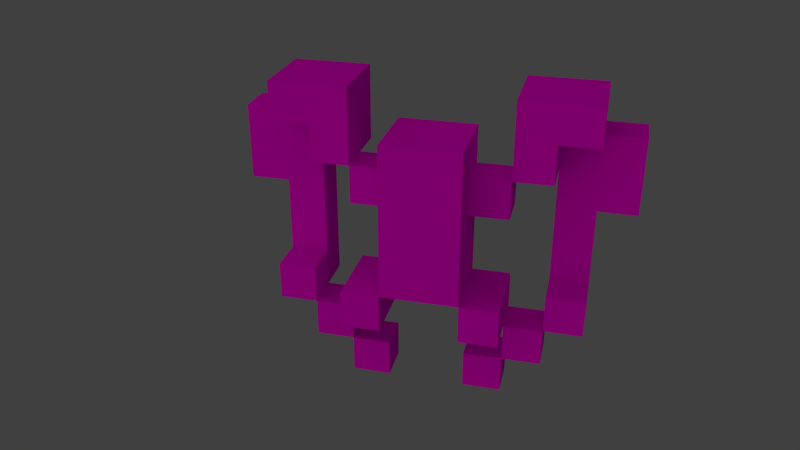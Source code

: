 # Source: Standardgegner03.blend  (saved by Blender 2.78.0; exported with 4.5.12 LTS)
import bpy
from mathutils import Matrix  # noqa: F401  (used for matrix-valued properties, if any)

bpy.ops.wm.read_factory_settings(use_empty=True)
scene = bpy.context.scene
scene.name = 'Scene'

# ---- collections
col_collection_1 = bpy.data.collections.new('Collection 1'); scene.collection.children.link(col_collection_1)

# ---- images (referenced by path relative to the original .blend; pixels are not part of the script)
import os
ASSET_DIR = os.environ.get("B2B_ASSET_DIR", "")  # directory of the original .blend (textures are referenced by path, not embedded)
HERE = os.path.dirname(os.path.abspath(__file__))  # packed textures are extracted next to this script under _unpacked/

def load_image(name, relpath, width, height, colorspace="sRGB"):
    """Load a texture the original file referenced (path relative to the .blend, or extracted next to this script)."""
    p = next((c for c in (os.path.join(HERE, relpath), os.path.join(ASSET_DIR, relpath)) if relpath and os.path.exists(c)), "")
    if p:
        img = bpy.data.images.load(p, check_existing=True)
        img.name = name
    else:  # same state as the original file: an image datablock whose file is absent (Cycles renders it pink)
        img = bpy.data.images.new(name, width, height)
        img.source = "FILE"
        img.filepath = "//" + (relpath or name)
    img.colorspace_settings.name = colorspace
    return img
img_normals = load_image('Normals', 'TexturesCom_MetalBare0115_1_S_NRM.png', 1024, 1024, 'sRGB')
img_texturescom_metalbare0115_1_s_color_png = load_image('TexturesCom_MetalBare0115_1_S_COLOR.png', 'TexturesCom_MetalBare0115_1_S_COLOR.png', 1024, 1024, 'sRGB')
img_specular = load_image('Specular', 'TexturesCom_MetalBare0115_1_S_BAKE_3.png', 1024, 1024, 'sRGB')

# ---- materials (node trees are filled in below, after node groups)
mat_cycles_material = bpy.data.materials.new('Cycles_Material')
mat_cycles_material.alpha_threshold = 0.0
mat_cycles_material.roughness = 0.5

# ---- material node trees
mat_cycles_material.use_nodes = True; mat_cycles_material.node_tree.nodes.clear()
_N = mat_cycles_material.node_tree.nodes; _L = mat_cycles_material.node_tree.links
n0 = _N.new('ShaderNodeTexImage'); n0.name = 'Image Texture.001'; n0.location = (-330, 127)
n0.width = 140
n0.image = img_normals
n1 = _N.new('ShaderNodeTexImage'); n1.name = 'Image Texture'; n1.location = (-321, 387)
n1.width = 140
n1.image = img_texturescom_metalbare0115_1_s_color_png
n2 = _N.new('ShaderNodeTexImage'); n2.name = 'Image Texture.002'; n2.location = (-314, 648)
n2.width = 140
n2.image = img_specular
n3 = _N.new('ShaderNodeBsdfDiffuse'); n3.name = 'Diffuse BSDF'; n3.location = (-46, 354)
n3.inputs[1].default_value = 0.15
n4 = _N.new('ShaderNodeMix'); n4.name = 'Mix'; n4.location = (-42, 621)
n4.data_type = 'RGBA'
n4.inputs[0].default_value = 0.05
n4.inputs[7].default_value = (0.0, 0.0, 0.0, 1.0)
n5 = _N.new('ShaderNodeNormalMap'); n5.name = 'Normal Map'; n5.location = (-54, 50)
n6 = _N.new('ShaderNodeMixShader'); n6.name = 'Mix Shader'; n6.location = (232, 375)
n7 = _N.new('ShaderNodeOutputMaterial'); n7.name = 'Material Output'; n7.location = (504, 358)
n8 = _N.new('ShaderNodeBsdfAnisotropic'); n8.name = 'Glossy BSDF'; n8.location = (-57, 210)
n8.distribution = 'GGX'
n8.inputs[0].default_value = (1.0, 0.01885, 0.04457, 1.0)
n8.inputs[1].default_value = 0.0
n9 = _N.new('ShaderNodeDisplacement'); n9.name = 'Displacement'; n9.location = (0, 0)
n9.inputs[1].default_value = 0.0
n9.inputs[2].default_value = 0.1
_L.new(n1.outputs[0], n3.inputs[0])
_L.new(n0.outputs[0], n5.inputs[1])
_L.new(n2.outputs[0], n4.inputs[6])
_L.new(n6.outputs[0], n7.inputs[0])
_L.new(n3.outputs[0], n6.inputs[1])
_L.new(n4.outputs[2], n6.inputs[0])
_L.new(n5.outputs[0], n9.inputs[0])
_L.new(n9.outputs[0], n7.inputs[2])
n7.is_active_output = True

# ---- world
world_world = bpy.data.worlds.new('World'); scene.world = world_world
world_world.color = (0.05088, 0.05088, 0.05088)
world_world.use_sun_shadow = False
world_world.sun_shadow_jitter_overblur = 0.0
world_world.cycles.sampling_method = 'MANUAL'

# ---- cameras
cam_camera = bpy.data.cameras.new('Camera')
cam_camera.clip_end = 100.0
cam_camera.lens = 35.0
cam_camera.sensor_width = 32.0
cam_camera.sensor_height = 18.0
cam_camera.ortho_scale = 7.314
cam_camera.dof.focus_distance = 0.0

# ---- lights
light_lamp = bpy.data.lights.new('Lamp', 'SUN')
light_lamp.color = (0.9484, 1.0, 0.5986)
light_lamp.transmission_factor = 0.0
light_lamp.cutoff_distance = 30.0
light_lamp.angle = 2.747
light_lamp.energy = 1.0
light_lamp.shadow_buffer_clip_start = 1.001
light_lamp.shadow_soft_size = 5.0
light_lamp.shadow_cascade_max_distance = 1000.0

# ---- meshes
me_plane = bpy.data.meshes.new('Plane')
me_plane.from_pydata([(0.05714, -0.3714, -0.6286), (-0.1429, -0.3714, -0.6286), (0.05714, -0.1714, -0.6286), (-0.1429, -0.1714, -0.6286), (-0.2429, 0.02857, -0.6286), (-0.1429, -0.3714, -1.029), (0.05714, -0.1714, -1.029), (0.05714, -0.3714, -1.029), (-0.1429, 0.02857, -0.4286), (-0.1429, -0.1714, -1.029), (-0.1429, -0.3714, -1.229), (0.05714, -0.1714, -1.229), (0.05714, -0.3714, -1.229), (-0.1429, 0.02857, -0.6286), (-0.1429, -0.1714, -1.229), (-0.1429, -0.3714, -1.429), (0.05714, -0.3714, -1.429), (0.1571, -0.1714, -1.029), (0.1571, -0.3714, -1.029), (0.1571, -0.1714, -1.229), (0.1571, -0.3714, -1.229), (-0.2429, -0.3714, -1.029), (-0.2429, -0.1714, -1.029), (-0.2429, -0.3714, -1.229), (-0.2429, -0.1714, -1.229), (-0.3429, -0.3714, -1.229), (-0.3429, -0.1714, -1.229), (-0.3429, -0.3714, -1.429), (-0.3429, -0.1714, -1.429), (-0.2429, -0.1714, -1.629), (-0.4429, -0.3714, -1.429), (-0.4429, -0.1714, -1.429), (-0.4429, -0.1714, -1.629), (-0.3429, -0.3714, -1.229), (-0.3429, -0.1714, -1.229), (-0.4429, -0.3714, -1.029), (-0.3429, -0.3714, -0.6286), (-0.3429, -0.1714, -0.6286), (-0.4429, -0.3714, -0.6286), (-0.4429, -0.1714, -0.6286), (-0.3429, -0.1714, -0.4286), (-0.4429, -0.1714, -0.4286), (-0.3429, -0.5714, -1.229), (-0.2429, -0.5714, -1.229), (-0.3429, -0.5714, -1.429), (-0.2429, -0.5714, -1.629), (-0.4429, -0.5714, -1.429), (-0.4429, -0.5714, -1.629), (-0.3429, -0.5714, -1.229), (-0.4429, -0.5714, -1.029), (-0.3429, -0.5714, -0.4286), (-0.4429, -0.5714, -0.4286), (-0.5429, -0.3714, -1.429), (-0.5429, -0.3714, -1.029), (-0.5429, -0.5714, -1.429), (-0.5429, -0.5714, -1.029), (-0.1429, -0.3714, -0.4286), (-0.2429, -0.3714, -0.6286), (-0.2429, -0.3714, -0.4286), (-0.2429, -0.1714, -0.4286), (-0.1429, -0.3714, -0.2286), (-0.1429, -0.1714, -0.2286), (-0.2429, -0.3714, -0.2286), (-0.2429, -0.1714, -0.2286), (-0.1429, -0.3714, -0.02857), (-0.1429, -0.1714, -0.02857), (-0.2429, -0.3714, -0.02857), (-0.2429, -0.1714, -0.02857), (-0.3429, -0.3714, -0.4286), (-0.3429, -0.1714, -0.4286), (-0.3429, -0.3714, -0.2286), (-0.3429, -0.1714, -0.2286), (0.3571, -0.3714, -1.429), (0.3571, -0.1714, -1.429), (0.2571, -0.1714, -1.229), (0.2571, -0.3714, -1.229), (0.2571, -0.1714, -1.429), (0.2571, -0.3714, -1.429), (0.1571, -0.1714, -1.629), (0.3571, -0.1714, -1.629), (0.3571, -0.5714, -1.629), (0.3571, -0.5714, -1.429), (0.1571, -0.5714, -1.229), (0.2571, -0.5714, -1.229), (0.2571, -0.5714, -1.429), (0.1571, -0.5714, -1.629), (0.2571, -0.3714, -1.229), (0.3571, -0.3714, -1.029), (0.3571, -0.5714, -1.029), (0.3571, -0.3714, -0.6286), (0.2571, -0.3714, -0.6286), (0.3571, -0.5714, -0.4286), (0.2571, -0.5714, -0.4286), (0.3571, -0.1714, -0.6286), (0.2571, -0.1714, -0.6286), (0.3571, -0.1714, -0.4286), (0.2571, -0.1714, -0.4286), (0.4571, -0.3714, -1.429), (0.4571, -0.5714, -1.429), (0.4571, -0.3714, -1.029), (0.4571, -0.5714, -1.029), (0.05714, -0.3714, -0.4286), (0.1571, -0.3714, -0.6286), (0.1571, -0.1714, -0.4286), (0.1571, -0.3714, -0.4286), (0.05714, -0.1714, -0.2286), (0.05714, -0.3714, -0.2286), (0.1571, -0.1714, -0.2286), (0.1571, -0.3714, -0.2286), (0.05714, -0.1714, -0.02857), (0.05714, -0.3714, -0.02857), (0.1571, -0.1714, -0.02857), (0.1571, -0.3714, -0.02857), (0.2571, -0.1714, -0.4286), (0.2571, -0.3714, -0.4286), (0.2571, -0.1714, -0.2286), (0.2571, -0.3714, -0.2286), (0.05714, 0.02857, -0.6286), (-0.1429, 0.02857, -0.6286), (0.05714, 0.02857, -1.429), (-0.1429, 0.02857, -1.429), (-0.2429, 0.02857, -0.4286), (0.05714, 0.02857, -0.6286), (0.05714, 0.02857, -0.4286), (0.1571, 0.02857, -0.6286), (0.1571, 0.02857, -0.4286)], [(83, 84)], [(33, 53, 35), (109, 107, 105), (88, 87, 89), (20, 75, 74), (54, 55, 53), (3, 0, 2), (41, 37, 39), (115, 113, 103), (47, 32, 29), (112, 110, 106), (19, 12, 11), (24, 9, 14), (70, 68, 58), (74, 19, 20), (65, 60, 61), (114, 108, 104), (23, 24, 14), (19, 20, 12), (67, 65, 61), (43, 45, 23), (120, 117, 119), (23, 14, 10), (83, 75, 20), (67, 61, 63), (71, 62, 63), (54, 53, 52), (112, 106, 108), (101, 123, 2), (54, 52, 30), (89, 95, 91), (91, 88, 89), (41, 40, 37), (115, 103, 107), (47, 30, 32), (96, 91, 95), (82, 20, 85), (38, 39, 37), (63, 60, 62), (42, 23, 25), (77, 74, 75), (68, 71, 69), (96, 93, 94), (53, 49, 35), (18, 6, 7), (79, 73, 72), (115, 114, 113), (33, 24, 34), (4, 8, 13), (94, 89, 90), (2, 118, 3), (108, 106, 105), (116, 107, 108), (78, 76, 79), (67, 64, 65), (70, 58, 62), (22, 21, 5), (90, 87, 86), (71, 70, 62), (111, 108, 107), (121, 59, 8), (102, 101, 0), (28, 30, 27), (97, 81, 72), (100, 87, 88), (120, 14, 9), (2, 7, 6), (45, 29, 23), (20, 18, 7), (27, 34, 28), (3, 118, 9), (38, 37, 36), (17, 19, 11), (101, 104, 103), (69, 63, 59), (96, 92, 91), (119, 6, 11), (81, 98, 83), (79, 85, 78), (68, 59, 58), (113, 104, 103), (58, 63, 62), (17, 11, 6), (115, 116, 114), (106, 109, 105), (58, 1, 56), (35, 36, 33), (18, 19, 17), (2, 6, 117), (78, 85, 20), (102, 0, 2), (2, 122, 124), (18, 20, 19), (21, 22, 24), (21, 24, 23), (104, 107, 103), (68, 70, 71), (58, 59, 63), (113, 114, 104), (106, 110, 109), (47, 46, 30), (112, 109, 110), (120, 118, 117), (104, 108, 107), (24, 22, 9), (119, 16, 15), (27, 33, 34), (24, 23, 29), (22, 5, 9), (123, 101, 103), (119, 15, 120), (90, 96, 94), (2, 0, 101), (65, 64, 60), (28, 31, 30), (72, 86, 97), (87, 99, 86), (90, 89, 87), (57, 58, 59), (3, 1, 0), (99, 98, 97), (80, 79, 72), (7, 10, 12), (33, 23, 24), (12, 16, 11), (47, 29, 45), (56, 8, 59), (18, 17, 6), (77, 76, 74), (122, 2, 123), (77, 86, 72), (114, 116, 108), (19, 74, 76), (29, 28, 24), (4, 13, 3), (67, 66, 64), (51, 38, 49), (103, 125, 123), (118, 120, 9), (111, 112, 108), (72, 81, 80), (102, 124, 103), (33, 27, 30), (64, 62, 60), (5, 23, 10), (30, 52, 33), (100, 99, 87), (92, 96, 90), (46, 48, 54), (50, 48, 36), (125, 124, 122), (62, 66, 67), (125, 103, 124), (48, 33, 36), (31, 32, 30), (38, 35, 49), (54, 30, 46), (29, 32, 28), (91, 92, 88), (38, 36, 35), (20, 82, 83), (94, 93, 89), (59, 58, 56), (72, 76, 77), (82, 85, 81), (88, 92, 83), (62, 67, 63), (52, 53, 33), (53, 55, 49), (69, 71, 63), (59, 121, 4), (28, 26, 24), (55, 54, 48), (85, 80, 81), (10, 15, 12), (83, 82, 81), (97, 98, 81), (7, 0, 1), (63, 61, 60), (90, 83, 92), (93, 95, 89), (2, 0, 7), (46, 45, 43), (5, 1, 3), (120, 15, 14), (83, 100, 88), (36, 37, 40), (41, 39, 38), (51, 41, 38), (2, 117, 118), (9, 5, 3), (46, 43, 48), (78, 19, 76), (103, 104, 102), (32, 31, 28), (4, 57, 59), (90, 86, 83), (15, 16, 12), (3, 8, 56), (124, 102, 2), (125, 122, 123), (112, 111, 109), (50, 36, 40), (108, 105, 107), (3, 13, 8), (116, 115, 107), (43, 42, 48), (76, 73, 79), (119, 117, 6), (7, 5, 10), (42, 44, 48), (48, 50, 49), (49, 55, 48), (46, 47, 45), (79, 80, 85), (96, 95, 93), (64, 66, 62), (12, 20, 7), (50, 51, 49), (15, 10, 14), (68, 69, 59), (58, 57, 1), (11, 16, 119), (5, 21, 23), (72, 73, 76), (20, 19, 78), (98, 100, 83), (3, 1, 57), (42, 43, 23), (57, 4, 3), (99, 100, 98), (102, 104, 101), (56, 1, 3), (99, 97, 86), (41, 50, 40), (4, 121, 8), (7, 1, 5), (109, 111, 107), (41, 51, 50)])
_uv = me_plane.uv_layers.new(name='UVMap')
_uv.uv.foreach_set('vector', [0.2031, 0.5156, 0.151, 0.4635, 0.1771, 0.4635, 0.5052, 0.849, 0.5312, 0.901, 0.5052, 0.901, 0.6094, 0.1719, 0.5573, 0.1719, 0.5573, 0.06771, 0.1771, 0.7865, 0.151, 0.7865, 0.151, 0.7344, 0.5052, 0.7344, 0.5052, 0.6302, 0.5573, 0.6302, 0.3698, 0.6823, 0.4219, 0.6302, 0.4219, 0.6823, 0.4271, 0.849, 0.4531, 0.901, 0.4271, 0.901, 0.3698, 0.9844, 0.3698, 0.9323, 0.3958, 0.9323, 0.724, 0.1198, 0.724, 0.01562, 0.776, 0.01563, 0.9479, 0.2865, 0.974, 0.2865, 0.974, 0.3385, 0.9219, 0.474, 0.8958, 0.526, 0.8958, 0.474, 0.7292, 0.9323, 0.7552, 0.8802, 0.7552, 0.9323, 0.9792, 0.3906, 0.9792, 0.4427, 0.9531, 0.4427, 0.151, 0.7344, 0.1771, 0.7344, 0.1771, 0.7865, 0.8646, 0.5781, 0.8125, 0.526, 0.8646, 0.526, 0.8437, 0.9323, 0.8698, 0.8802, 0.8698, 0.9323, 0.01562, 0.9219, 0.01562, 0.8698, 0.04167, 0.8698, 0.9219, 0.474, 0.9219, 0.526, 0.8958, 0.526, 0.3698, 0.849, 0.3958, 0.849, 0.3958, 0.901, 0.3385, 0.4948, 0.3385, 0.599, 0.2865, 0.4948, 0.5885, 0.599, 0.6406, 0.3906, 0.6406, 0.599, 0.01562, 0.9219, 0.04167, 0.8698, 0.04167, 0.9219, 0.151, 0.8385, 0.151, 0.7865, 0.1771, 0.7865, 0.3698, 0.849, 0.3958, 0.901, 0.3698, 0.901, 0.9219, 0.06771, 0.9479, 0.01563, 0.9479, 0.06771, 0.5052, 0.7344, 0.5573, 0.6302, 0.5573, 0.7344, 0.9479, 0.2865, 0.974, 0.3385, 0.9479, 0.3385, 0.6406, 0.1198, 0.6406, 0.01562, 0.6927, 0.06771, 0.2344, 0.9844, 0.2344, 0.9323, 0.2604, 0.9323, 0.5573, 0.06771, 0.5052, 0.01562, 0.6094, 0.01562, 0.6094, 0.01562, 0.6094, 0.1719, 0.5573, 0.06771, 0.4271, 0.849, 0.4531, 0.849, 0.4531, 0.901, 0.3698, 0.9844, 0.3958, 0.9323, 0.3958, 0.9844, 0.776, 0.2552, 0.724, 0.2031, 0.776, 0.151, 0.04167, 0.7344, 0.01562, 0.8385, 0.01563, 0.7344, 0.3698, 0.599, 0.3698, 0.5469, 0.474, 0.599, 0.8385, 0.4427, 0.8385, 0.3906, 0.8646, 0.3906, 0.1302, 0.8698, 0.1563, 0.9219, 0.1302, 0.9219, 0.3177, 0.9844, 0.2917, 0.9323, 0.3177, 0.9323, 0.6927, 0.2865, 0.6406, 0.3385, 0.6406, 0.2865, 0.4219, 0.8177, 0.3698, 0.7656, 0.4219, 0.7656, 0.5625, 0.849, 0.5885, 0.901, 0.5625, 0.901, 0.9531, 0.6823, 0.9792, 0.6302, 0.9792, 0.6823, 0.901, 0.9323, 0.9271, 0.8802, 0.9271, 0.9323, 0.7552, 0.3906, 0.8073, 0.3906, 0.8073, 0.4427, 0.2344, 0.8177, 0.2865, 0.7656, 0.2865, 0.8177, 0.9531, 0.474, 0.9792, 0.526, 0.9531, 0.526, 0.8906, 0.1823, 0.8646, 0.2344, 0.8646, 0.1823, 0.2917, 0.849, 0.3177, 0.901, 0.2917, 0.901, 0.4219, 0.6823, 0.3698, 0.7344, 0.3698, 0.6823, 0.9219, 0.4427, 0.8958, 0.4427, 0.8958, 0.3906, 0.9219, 0.151, 0.9479, 0.09896, 0.9479, 0.151, 0.06771, 0.599, 0.04167, 0.651, 0.01562, 0.599, 0.07292, 0.9219, 0.09896, 0.8698, 0.09896, 0.9219, 0.9792, 0.3906, 0.9531, 0.4427, 0.9531, 0.3906, 0.9219, 0.7135, 0.9219, 0.7656, 0.8958, 0.7656, 0.5052, 0.3906, 0.5312, 0.4948, 0.5052, 0.5469, 0.9219, 0.06771, 0.9219, 0.01562, 0.9479, 0.01563, 0.6719, 0.7969, 0.724, 0.849, 0.6719, 0.849, 0.8073, 0.1198, 0.8073, 0.06771, 0.8333, 0.1198, 0.8906, 0.3385, 0.9167, 0.2865, 0.9167, 0.3385, 0.8906, 0.06771, 0.8646, 0.01562, 0.8906, 0.01563, 0.9792, 0.7969, 0.9531, 0.849, 0.9531, 0.7969, 0.9792, 0.7135, 0.9531, 0.7656, 0.9531, 0.7135, 0.2344, 0.2552, 0.2865, 0.3073, 0.2865, 0.3594, 0.2865, 0.01563, 0.3385, 0.1198, 0.2865, 0.1198, 0.3385, 0.599, 0.2344, 0.599, 0.2865, 0.4948, 0.3698, 0.1719, 0.3698, 0.1198, 0.3958, 0.1198, 0.776, 0.3385, 0.724, 0.2865, 0.776, 0.2865, 0.2865, 0.4635, 0.2344, 0.4635, 0.2865, 0.3594, 0.8385, 0.4427, 0.8646, 0.3906, 0.8646, 0.4427, 0.9479, 0.1823, 0.9479, 0.2344, 0.9219, 0.2344, 0.09896, 0.8385, 0.07292, 0.8385, 0.07292, 0.7865, 0.4271, 0.9844, 0.4531, 0.9323, 0.4531, 0.9844, 0.04167, 0.7344, 0.04167, 0.8385, 0.01562, 0.8385, 0.2344, 0.224, 0.2865, 0.1198, 0.2865, 0.1719, 0.151, 0.276, 0.125, 0.276, 0.1771, 0.224, 0.6719, 0.7656, 0.724, 0.6615, 0.724, 0.7656, 0.9219, 0.7969, 0.8958, 0.849, 0.8958, 0.7969, 0.6979, 0.8802, 0.6719, 0.9323, 0.6719, 0.8802, 0.8594, 0.2865, 0.8073, 0.3385, 0.8073, 0.2865, 0.9479, 0.1823, 0.9219, 0.2344, 0.9219, 0.1823, 0.2344, 0.8177, 0.2344, 0.7656, 0.2865, 0.7656, 0.6406, 0.7656, 0.5885, 0.8177, 0.5885, 0.7656, 0.8906, 0.09896, 0.8646, 0.151, 0.8646, 0.09896, 0.1771, 0.4635, 0.2031, 0.3594, 0.2031, 0.5156, 0.8125, 0.7656, 0.8646, 0.7135, 0.8646, 0.7656, 0.2865, 0.01563, 0.2865, 0.1198, 0.2344, 0.01562, 0.474, 0.4948, 0.474, 0.599, 0.3698, 0.5469, 0.8333, 0.2552, 0.8073, 0.2552, 0.8073, 0.2031, 0.8073, 0.2031, 0.8073, 0.151, 0.8333, 0.151, 0.8125, 0.7656, 0.8125, 0.7135, 0.8646, 0.7135, 0.8125, 0.6823, 0.8125, 0.6302, 0.8646, 0.6302, 0.8125, 0.6823, 0.8646, 0.6302, 0.8646, 0.6823, 0.5052, 0.8177, 0.5573, 0.7656, 0.5573, 0.8177, 0.4219, 0.8177, 0.3698, 0.8177, 0.3698, 0.7656, 0.8594, 0.2865, 0.8594, 0.3385, 0.8073, 0.3385, 0.6979, 0.8802, 0.6979, 0.9323, 0.6719, 0.9323, 0.6406, 0.7656, 0.6406, 0.8177, 0.5885, 0.8177, 0.776, 0.2552, 0.724, 0.2552, 0.724, 0.2031, 0.9219, 0.6302, 0.8958, 0.6823, 0.8958, 0.6302, 0.5885, 0.599, 0.5885, 0.3906, 0.6406, 0.3906, 0.5052, 0.8177, 0.5052, 0.7656, 0.5573, 0.7656, 0.7292, 0.9323, 0.7292, 0.8802, 0.7552, 0.8802, 0.6406, 0.6302, 0.6406, 0.7344, 0.5885, 0.7344, 0.776, 0.3385, 0.724, 0.3385, 0.724, 0.2865, 0.2344, 0.4948, 0.2865, 0.4948, 0.2344, 0.599, 0.9219, 0.7135, 0.8958, 0.7656, 0.8958, 0.7135, 0.09896, 0.7344, 0.09896, 0.8385, 0.07292, 0.7865, 0.6406, 0.6302, 0.5885, 0.7344, 0.5885, 0.6302, 0.06771, 0.5156, 0.01562, 0.5677, 0.01562, 0.5156, 0.6927, 0.06771, 0.6927, 0.1198, 0.6406, 0.1198, 0.8646, 0.5781, 0.8125, 0.5781, 0.8125, 0.526, 0.8906, 0.06771, 0.8646, 0.06771, 0.8646, 0.01562, 0.5312, 0.599, 0.5052, 0.5469, 0.5573, 0.599, 0.5312, 0.4948, 0.5573, 0.4948, 0.5052, 0.5469, 0.5052, 0.3906, 0.5312, 0.3906, 0.5312, 0.4948, 0.6927, 0.2552, 0.6406, 0.2552, 0.6406, 0.2031, 0.3698, 0.6823, 0.3698, 0.6302, 0.4219, 0.6302, 0.724, 0.6302, 0.6719, 0.526, 0.724, 0.526, 0.7552, 0.4948, 0.7552, 0.3906, 0.8073, 0.4427, 0.3958, 0.1198, 0.4479, 0.1719, 0.3958, 0.1719, 0.9531, 0.474, 0.9792, 0.474, 0.9792, 0.526, 0.3385, 0.1719, 0.3385, 0.224, 0.2865, 0.1719, 0.724, 0.1198, 0.776, 0.01563, 0.776, 0.1198, 0.8333, 0.01562, 0.8333, 0.1198, 0.8073, 0.06771, 0.901, 0.9323, 0.901, 0.8802, 0.9271, 0.8802, 0.6927, 0.2865, 0.6927, 0.3385, 0.6406, 0.3385, 0.6927, 0.01562, 0.6927, 0.06771, 0.6406, 0.01562, 0.5052, 0.599, 0.5052, 0.5469, 0.5312, 0.599, 0.8437, 0.9323, 0.8437, 0.8802, 0.8698, 0.8802, 0.06771, 0.7031, 0.04167, 0.7031, 0.04167, 0.651, 0.2865, 0.7344, 0.2604, 0.6823, 0.2865, 0.6302, 0.7812, 0.6302, 0.7552, 0.6302, 0.7552, 0.5781, 0.07292, 0.9219, 0.07292, 0.8698, 0.09896, 0.8698, 0.6094, 0.3594, 0.5573, 0.3073, 0.6094, 0.2031, 0.07292, 0.7865, 0.07292, 0.7344, 0.09896, 0.7344, 0.2344, 0.4635, 0.2344, 0.2552, 0.2865, 0.3594, 0.6719, 0.7969, 0.724, 0.7969, 0.724, 0.849, 0.8073, 0.4427, 0.8073, 0.4948, 0.7552, 0.4948, 0.151, 0.7031, 0.151, 0.599, 0.2031, 0.651, 0.2031, 0.5156, 0.2031, 0.5677, 0.1771, 0.5677, 0.7865, 0.8802, 0.8125, 0.9323, 0.7865, 0.9323, 0.4479, 0.1198, 0.474, 0.1719, 0.4479, 0.1719, 0.1771, 0.5677, 0.151, 0.5677, 0.2031, 0.5156, 0.9792, 0.7135, 0.9792, 0.7656, 0.9531, 0.7656, 0.1198, 0.5677, 0.01562, 0.5677, 0.06771, 0.5156, 0.06771, 0.276, 0.04167, 0.224, 0.09375, 0.276, 0.3698, 0.4635, 0.3698, 0.2552, 0.4219, 0.4115, 0.2604, 0.849, 0.2604, 0.901, 0.2344, 0.901, 0.8073, 0.7969, 0.8073, 0.849, 0.7552, 0.849, 0.2031, 0.599, 0.2031, 0.651, 0.151, 0.599, 0.3698, 0.2552, 0.4219, 0.2552, 0.4219, 0.4115, 0.724, 0.151, 0.776, 0.151, 0.724, 0.2031, 0.5573, 0.3073, 0.5573, 0.2031, 0.6094, 0.2031, 0.2344, 0.9844, 0.2604, 0.9323, 0.2604, 0.9844, 0.2865, 0.7344, 0.2344, 0.7344, 0.2604, 0.6823, 0.151, 0.01562, 0.1771, 0.01562, 0.151, 0.1719, 0.1771, 0.3594, 0.2031, 0.3594, 0.1771, 0.4635, 0.1771, 0.7865, 0.1771, 0.8385, 0.151, 0.8385, 0.2917, 0.849, 0.3177, 0.849, 0.3177, 0.901, 0.8073, 0.06771, 0.8073, 0.01562, 0.8333, 0.01562, 0.8646, 0.7969, 0.8385, 0.849, 0.8385, 0.7969, 0.2031, 0.224, 0.2031, 0.3281, 0.151, 0.276, 0.151, 0.1719, 0.1771, 0.01562, 0.1771, 0.224, 0.8073, 0.7969, 0.7552, 0.849, 0.7552, 0.7969, 0.151, 0.5677, 0.151, 0.4635, 0.2031, 0.5156, 0.9531, 0.6823, 0.9531, 0.6302, 0.9792, 0.6302, 0.4271, 0.9844, 0.4271, 0.9323, 0.4531, 0.9323, 0.6406, 0.2031, 0.6406, 0.151, 0.6927, 0.151, 0.2604, 0.6823, 0.2604, 0.6302, 0.2865, 0.6302, 0.09375, 0.1719, 0.09375, 0.276, 0.04167, 0.224, 0.2031, 0.3281, 0.151, 0.3281, 0.151, 0.276, 0.4479, 0.1719, 0.4479, 0.224, 0.3958, 0.1719, 0.1771, 0.224, 0.2031, 0.224, 0.151, 0.276, 0.9792, 0.7969, 0.9792, 0.849, 0.9531, 0.849, 0.3958, 0.1198, 0.3958, 0.01562, 0.4479, 0.01562, 0.1302, 0.8698, 0.1563, 0.8698, 0.1563, 0.9219, 0.06771, 0.5156, 0.1198, 0.3594, 0.1198, 0.5677, 0.5052, 0.06771, 0.5052, 0.01562, 0.5573, 0.06771, 0.2865, 0.01563, 0.3385, 0.01563, 0.3385, 0.1198, 0.06771, 0.276, 0.01563, 0.3281, 0.01562, 0.224, 0.3385, 0.3594, 0.3385, 0.4635, 0.2865, 0.4635, 0.2344, 0.2552, 0.3385, 0.2552, 0.2865, 0.3073, 0.1771, 0.224, 0.125, 0.1719, 0.151, 0.1719, 0.4219, 0.4115, 0.474, 0.4115, 0.474, 0.4635, 0.5052, 0.3594, 0.5052, 0.3073, 0.5573, 0.3073, 0.6094, 0.3594, 0.5052, 0.3594, 0.5573, 0.3073, 0.4219, 0.6823, 0.4219, 0.7344, 0.3698, 0.7344, 0.2865, 0.3594, 0.3385, 0.3594, 0.2865, 0.4635, 0.06771, 0.276, 0.01562, 0.224, 0.04167, 0.224, 0.06771, 0.599, 0.06771, 0.7031, 0.04167, 0.651, 0.2031, 0.651, 0.2031, 0.7031, 0.151, 0.7031, 0.2344, 0.7344, 0.2344, 0.6823, 0.2604, 0.6823, 0.6927, 0.151, 0.6927, 0.2552, 0.6406, 0.2031, 0.06771, 0.5156, 0.06771, 0.3594, 0.1198, 0.3594, 0.4479, 0.224, 0.3958, 0.224, 0.3958, 0.1719, 0.6719, 0.4427, 0.724, 0.3906, 0.724, 0.4948, 0.8333, 0.151, 0.8333, 0.2552, 0.8073, 0.2031, 0.2604, 0.849, 0.2344, 0.901, 0.2344, 0.849, 0.9219, 0.6302, 0.9219, 0.6823, 0.8958, 0.6823, 0.3698, 0.4635, 0.4219, 0.4115, 0.474, 0.4635, 0.9219, 0.4427, 0.8958, 0.3906, 0.9219, 0.3906, 0.6719, 0.4427, 0.6719, 0.3906, 0.724, 0.3906, 0.9219, 0.151, 0.9219, 0.09896, 0.9479, 0.09896, 0.01562, 0.224, 0.04167, 0.224, 0.04167, 0.224, 0.04167, 0.651, 0.01562, 0.651, 0.01562, 0.599, 0.2344, 0.224, 0.2344, 0.01562, 0.2865, 0.1198, 0.3958, 0.1198, 0.4479, 0.1198, 0.4479, 0.1719, 0.04167, 0.224, 0.04167, 0.276, 0.04167, 0.224, 0.04167, 0.224, 0.04167, 0.01562, 0.06771, 0.1719, 0.06771, 0.1719, 0.09375, 0.1719, 0.04167, 0.224, 0.06771, 0.276, 0.06771, 0.3281, 0.01563, 0.3281, 0.6719, 0.7656, 0.6719, 0.6615, 0.724, 0.6615, 0.5625, 0.849, 0.5885, 0.849, 0.5885, 0.901, 0.7865, 0.8802, 0.8125, 0.8802, 0.8125, 0.9323, 0.3958, 0.1719, 0.3698, 0.1719, 0.3958, 0.1198, 0.04167, 0.01562, 0.06771, 0.01562, 0.06771, 0.1719, 0.3385, 0.2552, 0.3385, 0.3073, 0.2865, 0.3073, 0.9219, 0.7969, 0.9219, 0.849, 0.8958, 0.849, 0.8906, 0.09896, 0.8906, 0.151, 0.8646, 0.151, 0.2865, 0.1719, 0.3385, 0.224, 0.2344, 0.224, 0.4479, 0.1198, 0.474, 0.1198, 0.474, 0.1719, 0.8646, 0.7969, 0.8646, 0.849, 0.8385, 0.849, 0.3698, 0.5469, 0.3698, 0.4948, 0.474, 0.4948, 0.125, 0.276, 0.125, 0.1719, 0.1771, 0.224, 0.7552, 0.5781, 0.7552, 0.526, 0.7812, 0.526, 0.3177, 0.9844, 0.2917, 0.9844, 0.2917, 0.9323, 0.7812, 0.526, 0.7812, 0.6302, 0.7552, 0.5781, 0.724, 0.6302, 0.6719, 0.6302, 0.6719, 0.526, 0.8906, 0.3385, 0.8906, 0.2865, 0.9167, 0.2865, 0.724, 0.4948, 0.6719, 0.4948, 0.6719, 0.4427, 0.5573, 0.4948, 0.5573, 0.599, 0.5052, 0.5469, 0.7812, 0.6615, 0.7552, 0.7656, 0.7552, 0.6615, 0.8906, 0.1823, 0.8906, 0.2344, 0.8646, 0.2344, 0.3958, 0.1198, 0.4479, 0.01562, 0.4479, 0.1198, 0.5052, 0.849, 0.5312, 0.849, 0.5312, 0.901, 0.7812, 0.6615, 0.7812, 0.7656, 0.7552, 0.7656])
me_plane.materials.append(mat_cycles_material)
me_plane.use_remesh_preserve_volume = False
me_plane.use_remesh_preserve_attributes = False
me_plane.use_mirror_vertex_groups = False
me_plane.update()

# ---- objects
ob_plane = bpy.data.objects.new('Plane', me_plane)
ob_lamp = bpy.data.objects.new('Lamp', light_lamp)
ob_camera = bpy.data.objects.new('Camera', cam_camera)

# ---- transforms, parenting, visibility, modifiers, constraints
ob_plane.location = (0.0, 0.0, 0.0)
ob_plane.rotation_euler = (3.142, -0.0, 0.0)
ob_plane.scale = (2.0, 1.0, 1.0)
ob_plane.lineart.crease_threshold = 0.0
ob_lamp.location = (-2.993, -3.232, 4.086)
ob_lamp.rotation_euler = (-1.029, -0.01762, 2.429)
ob_lamp.lock_rotations_4d = False
ob_lamp.empty_display_type = 'ARROWS'
ob_lamp.color = (0.0, 0.0, 0.0, 0.0)
ob_lamp.lineart.crease_threshold = 0.0
ob_camera.location = (0.7286, -3.606, 2.877)
ob_camera.rotation_euler = (1.109, -8.55e-07, 0.2479)
ob_camera.lock_rotations_4d = False
ob_camera.empty_display_type = 'ARROWS'
ob_camera.color = (0.0, 0.0, 0.0, 0.0)
ob_camera.display_type = 'WIRE'
ob_camera.lineart.crease_threshold = 0.0

# ---- collection membership
col_collection_1.objects.link(ob_plane)
col_collection_1.objects.link(ob_lamp)
col_collection_1.objects.link(ob_camera)

# ---- scene / render settings (as saved in the file)
scene.camera = ob_camera
scene.frame_start = 1; scene.frame_end = 250; scene.frame_set(1)
scene.render.engine = 'CYCLES'
scene.render.resolution_percentage = 50
scene.render.dither_intensity = 0.0
scene.cycles.use_denoising = False
scene.cycles.samples = 128
scene.cycles.sampling_pattern = 'TABULATED_SOBOL'
scene.cycles.light_sampling_threshold = 0.0
scene.cycles.use_adaptive_sampling = False
scene.cycles.use_light_tree = False
scene.cycles.blur_glossy = 0.0
scene.cycles.sample_clamp_indirect = 0.0
scene.view_settings.view_transform = 'Standard'
bpy.context.view_layer.update()
